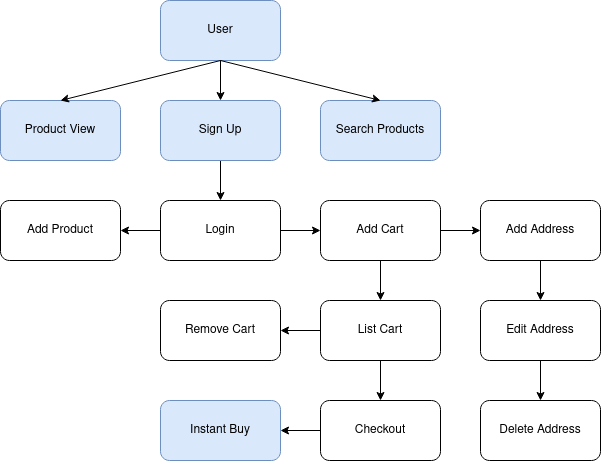

The diagram above was exported from draw.io. Its source (the exported page's mxGraphModel, read from the mxfile embedded in the PNG):
<mxGraphModel dx="868" dy="448" grid="1" gridSize="10" guides="1" tooltips="1" connect="1" arrows="1" fold="1" page="1" pageScale="1" pageWidth="850" pageHeight="1100" math="0" shadow="0">
  <root>
    <mxCell id="0" />
    <mxCell id="1" parent="0" />
    <mxCell id="TwyH6EQZdxhIoWJW2W4o-1" value="User" style="rounded=1;whiteSpace=wrap;html=1;fillColor=#dae8fc;strokeColor=#6c8ebf;" vertex="1" parent="1">
      <mxGeometry x="280" y="60" width="120" height="60" as="geometry" />
    </mxCell>
    <mxCell id="TwyH6EQZdxhIoWJW2W4o-2" value="Product View" style="rounded=1;whiteSpace=wrap;html=1;fillColor=#dae8fc;strokeColor=#6c8ebf;" vertex="1" parent="1">
      <mxGeometry x="120" y="160" width="120" height="60" as="geometry" />
    </mxCell>
    <mxCell id="TwyH6EQZdxhIoWJW2W4o-3" value="Search Products" style="rounded=1;whiteSpace=wrap;html=1;fillColor=#dae8fc;strokeColor=#6c8ebf;" vertex="1" parent="1">
      <mxGeometry x="440" y="160" width="120" height="60" as="geometry" />
    </mxCell>
    <mxCell id="TwyH6EQZdxhIoWJW2W4o-22" style="edgeStyle=orthogonalEdgeStyle;rounded=0;orthogonalLoop=1;jettySize=auto;html=1;entryX=0.5;entryY=0;entryDx=0;entryDy=0;" edge="1" parent="1" source="TwyH6EQZdxhIoWJW2W4o-4" target="TwyH6EQZdxhIoWJW2W4o-5">
      <mxGeometry relative="1" as="geometry" />
    </mxCell>
    <mxCell id="TwyH6EQZdxhIoWJW2W4o-4" value="Sign Up" style="rounded=1;whiteSpace=wrap;html=1;fillColor=#dae8fc;strokeColor=#6c8ebf;" vertex="1" parent="1">
      <mxGeometry x="280" y="160" width="120" height="60" as="geometry" />
    </mxCell>
    <mxCell id="TwyH6EQZdxhIoWJW2W4o-23" style="edgeStyle=orthogonalEdgeStyle;rounded=0;orthogonalLoop=1;jettySize=auto;html=1;" edge="1" parent="1" source="TwyH6EQZdxhIoWJW2W4o-5" target="TwyH6EQZdxhIoWJW2W4o-6">
      <mxGeometry relative="1" as="geometry" />
    </mxCell>
    <mxCell id="TwyH6EQZdxhIoWJW2W4o-24" style="edgeStyle=orthogonalEdgeStyle;rounded=0;orthogonalLoop=1;jettySize=auto;html=1;entryX=0;entryY=0.5;entryDx=0;entryDy=0;" edge="1" parent="1" source="TwyH6EQZdxhIoWJW2W4o-5" target="TwyH6EQZdxhIoWJW2W4o-7">
      <mxGeometry relative="1" as="geometry" />
    </mxCell>
    <mxCell id="TwyH6EQZdxhIoWJW2W4o-5" value="Login" style="rounded=1;whiteSpace=wrap;html=1;" vertex="1" parent="1">
      <mxGeometry x="280" y="260" width="120" height="60" as="geometry" />
    </mxCell>
    <mxCell id="TwyH6EQZdxhIoWJW2W4o-6" value="Add Product" style="rounded=1;whiteSpace=wrap;html=1;" vertex="1" parent="1">
      <mxGeometry x="120" y="260" width="120" height="60" as="geometry" />
    </mxCell>
    <mxCell id="TwyH6EQZdxhIoWJW2W4o-25" style="edgeStyle=orthogonalEdgeStyle;rounded=0;orthogonalLoop=1;jettySize=auto;html=1;" edge="1" parent="1" source="TwyH6EQZdxhIoWJW2W4o-7" target="TwyH6EQZdxhIoWJW2W4o-8">
      <mxGeometry relative="1" as="geometry" />
    </mxCell>
    <mxCell id="TwyH6EQZdxhIoWJW2W4o-26" style="edgeStyle=orthogonalEdgeStyle;rounded=0;orthogonalLoop=1;jettySize=auto;html=1;entryX=0.5;entryY=0;entryDx=0;entryDy=0;" edge="1" parent="1" source="TwyH6EQZdxhIoWJW2W4o-7" target="TwyH6EQZdxhIoWJW2W4o-9">
      <mxGeometry relative="1" as="geometry" />
    </mxCell>
    <mxCell id="TwyH6EQZdxhIoWJW2W4o-7" value="Add Cart" style="rounded=1;whiteSpace=wrap;html=1;" vertex="1" parent="1">
      <mxGeometry x="440" y="260" width="120" height="60" as="geometry" />
    </mxCell>
    <mxCell id="TwyH6EQZdxhIoWJW2W4o-27" style="edgeStyle=orthogonalEdgeStyle;rounded=0;orthogonalLoop=1;jettySize=auto;html=1;" edge="1" parent="1" source="TwyH6EQZdxhIoWJW2W4o-8" target="TwyH6EQZdxhIoWJW2W4o-10">
      <mxGeometry relative="1" as="geometry" />
    </mxCell>
    <mxCell id="TwyH6EQZdxhIoWJW2W4o-8" value="Add Address" style="rounded=1;whiteSpace=wrap;html=1;" vertex="1" parent="1">
      <mxGeometry x="600" y="260" width="120" height="60" as="geometry" />
    </mxCell>
    <mxCell id="TwyH6EQZdxhIoWJW2W4o-30" style="edgeStyle=orthogonalEdgeStyle;rounded=0;orthogonalLoop=1;jettySize=auto;html=1;" edge="1" parent="1" source="TwyH6EQZdxhIoWJW2W4o-9" target="TwyH6EQZdxhIoWJW2W4o-11">
      <mxGeometry relative="1" as="geometry" />
    </mxCell>
    <mxCell id="TwyH6EQZdxhIoWJW2W4o-31" style="edgeStyle=orthogonalEdgeStyle;rounded=0;orthogonalLoop=1;jettySize=auto;html=1;entryX=0.5;entryY=0;entryDx=0;entryDy=0;" edge="1" parent="1" source="TwyH6EQZdxhIoWJW2W4o-9" target="TwyH6EQZdxhIoWJW2W4o-13">
      <mxGeometry relative="1" as="geometry" />
    </mxCell>
    <mxCell id="TwyH6EQZdxhIoWJW2W4o-9" value="List Cart" style="rounded=1;whiteSpace=wrap;html=1;" vertex="1" parent="1">
      <mxGeometry x="440" y="360" width="120" height="60" as="geometry" />
    </mxCell>
    <mxCell id="TwyH6EQZdxhIoWJW2W4o-29" style="edgeStyle=orthogonalEdgeStyle;rounded=0;orthogonalLoop=1;jettySize=auto;html=1;entryX=0.5;entryY=0;entryDx=0;entryDy=0;" edge="1" parent="1" source="TwyH6EQZdxhIoWJW2W4o-10" target="TwyH6EQZdxhIoWJW2W4o-28">
      <mxGeometry relative="1" as="geometry" />
    </mxCell>
    <mxCell id="TwyH6EQZdxhIoWJW2W4o-10" value="Edit Address" style="rounded=1;whiteSpace=wrap;html=1;" vertex="1" parent="1">
      <mxGeometry x="600" y="360" width="120" height="60" as="geometry" />
    </mxCell>
    <mxCell id="TwyH6EQZdxhIoWJW2W4o-11" value="Remove Cart" style="rounded=1;whiteSpace=wrap;html=1;" vertex="1" parent="1">
      <mxGeometry x="280" y="360" width="120" height="60" as="geometry" />
    </mxCell>
    <mxCell id="TwyH6EQZdxhIoWJW2W4o-32" style="edgeStyle=orthogonalEdgeStyle;rounded=0;orthogonalLoop=1;jettySize=auto;html=1;entryX=1;entryY=0.5;entryDx=0;entryDy=0;" edge="1" parent="1" source="TwyH6EQZdxhIoWJW2W4o-13" target="TwyH6EQZdxhIoWJW2W4o-14">
      <mxGeometry relative="1" as="geometry" />
    </mxCell>
    <mxCell id="TwyH6EQZdxhIoWJW2W4o-13" value="Checkout" style="rounded=1;whiteSpace=wrap;html=1;" vertex="1" parent="1">
      <mxGeometry x="440" y="460" width="120" height="60" as="geometry" />
    </mxCell>
    <mxCell id="TwyH6EQZdxhIoWJW2W4o-14" value="Instant Buy" style="rounded=1;whiteSpace=wrap;html=1;fillColor=#dae8fc;strokeColor=#6c8ebf;" vertex="1" parent="1">
      <mxGeometry x="280" y="460" width="120" height="60" as="geometry" />
    </mxCell>
    <mxCell id="TwyH6EQZdxhIoWJW2W4o-28" value="Delete Address" style="rounded=1;whiteSpace=wrap;html=1;" vertex="1" parent="1">
      <mxGeometry x="600" y="460" width="120" height="60" as="geometry" />
    </mxCell>
    <mxCell id="TwyH6EQZdxhIoWJW2W4o-36" value="" style="endArrow=classic;html=1;rounded=0;exitX=0.5;exitY=1;exitDx=0;exitDy=0;" edge="1" parent="1" source="TwyH6EQZdxhIoWJW2W4o-1" target="TwyH6EQZdxhIoWJW2W4o-4">
      <mxGeometry width="50" height="50" relative="1" as="geometry">
        <mxPoint x="390" y="190" as="sourcePoint" />
        <mxPoint x="440" y="140" as="targetPoint" />
      </mxGeometry>
    </mxCell>
    <mxCell id="TwyH6EQZdxhIoWJW2W4o-37" value="" style="endArrow=classic;html=1;rounded=0;exitX=0.5;exitY=1;exitDx=0;exitDy=0;entryX=0.5;entryY=0;entryDx=0;entryDy=0;" edge="1" parent="1" source="TwyH6EQZdxhIoWJW2W4o-1" target="TwyH6EQZdxhIoWJW2W4o-2">
      <mxGeometry width="50" height="50" relative="1" as="geometry">
        <mxPoint x="350" y="130" as="sourcePoint" />
        <mxPoint x="350" y="170" as="targetPoint" />
      </mxGeometry>
    </mxCell>
    <mxCell id="TwyH6EQZdxhIoWJW2W4o-38" value="" style="endArrow=classic;html=1;rounded=0;entryX=0.5;entryY=0;entryDx=0;entryDy=0;exitX=0.5;exitY=1;exitDx=0;exitDy=0;" edge="1" parent="1" source="TwyH6EQZdxhIoWJW2W4o-1" target="TwyH6EQZdxhIoWJW2W4o-3">
      <mxGeometry width="50" height="50" relative="1" as="geometry">
        <mxPoint x="470" y="100" as="sourcePoint" />
        <mxPoint x="190" y="170" as="targetPoint" />
      </mxGeometry>
    </mxCell>
  </root>
</mxGraphModel>